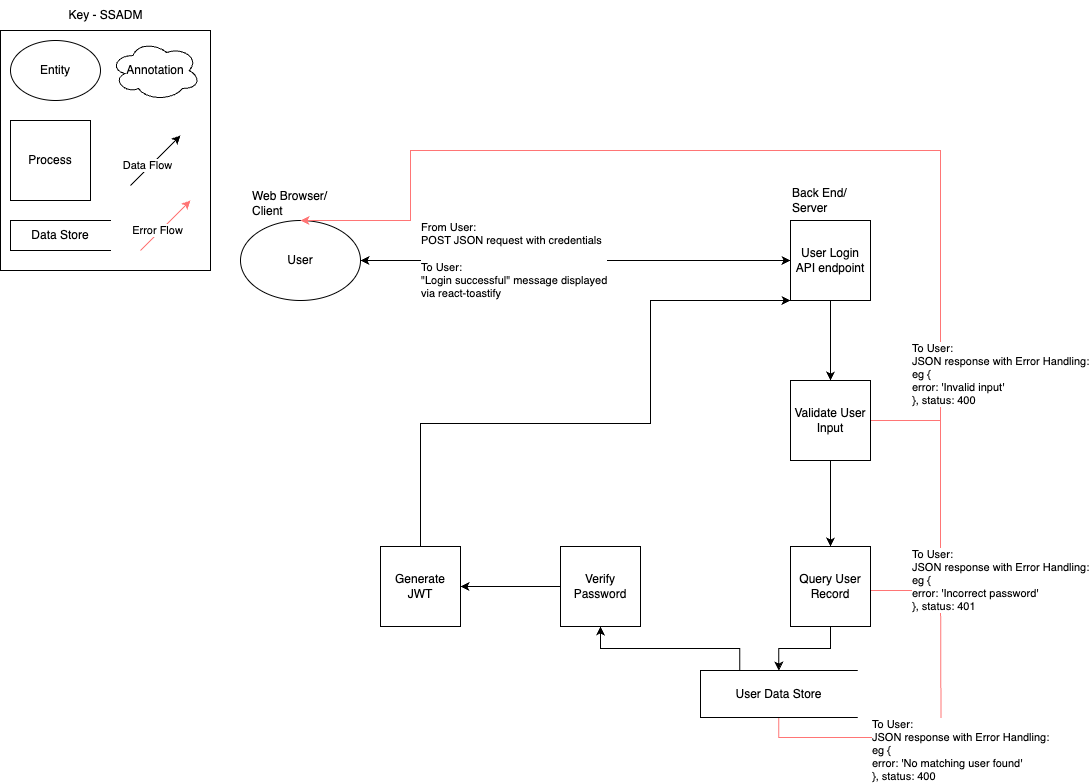

The diagram above was exported from draw.io. Its source (the exported page's mxGraphModel, read from the mxfile embedded in the PNG):
<mxGraphModel dx="544" dy="811" grid="1" gridSize="10" guides="1" tooltips="1" connect="1" arrows="1" fold="1" page="1" pageScale="1" pageWidth="1169" pageHeight="827" background="none" math="0" shadow="0">
  <root>
    <mxCell id="0" />
    <mxCell id="1" parent="0" />
    <mxCell id="sJME3DmvDOdyuU0jPnt7-41" style="edgeStyle=orthogonalEdgeStyle;rounded=0;orthogonalLoop=1;jettySize=auto;html=1;exitX=0.5;exitY=1;exitDx=0;exitDy=0;strokeColor=#FF7575;endArrow=none;endFill=0;" edge="1" parent="1" source="sJME3DmvDOdyuU0jPnt7-38">
      <mxGeometry relative="1" as="geometry">
        <mxPoint x="980" y="590" as="targetPoint" />
      </mxGeometry>
    </mxCell>
    <mxCell id="sJME3DmvDOdyuU0jPnt7-43" value="&lt;span style=&quot;&quot;&gt;To User:&lt;/span&gt;&lt;br style=&quot;&quot;&gt;&lt;span style=&quot;&quot;&gt;JSON response with Error Handling:&lt;/span&gt;&lt;div style=&quot;&quot;&gt;eg {&amp;nbsp;&lt;br&gt;error: 'No matching user found'&lt;/div&gt;&lt;div style=&quot;&quot;&gt;}, status: 400&lt;/div&gt;" style="edgeLabel;html=1;align=left;verticalAlign=middle;resizable=0;points=[];" vertex="1" connectable="0" parent="sJME3DmvDOdyuU0jPnt7-41">
      <mxGeometry x="-0.4686" y="-1" relative="1" as="geometry">
        <mxPoint x="22" y="12" as="offset" />
      </mxGeometry>
    </mxCell>
    <mxCell id="sJME3DmvDOdyuU0jPnt7-36" style="edgeStyle=orthogonalEdgeStyle;rounded=0;orthogonalLoop=1;jettySize=auto;html=1;exitX=1;exitY=0.5;exitDx=0;exitDy=0;endArrow=none;endFill=0;strokeColor=#FF7575;" edge="1" parent="1" source="sJME3DmvDOdyuU0jPnt7-6">
      <mxGeometry relative="1" as="geometry">
        <mxPoint x="980" y="455" as="targetPoint" />
        <Array as="points">
          <mxPoint x="980" y="430" />
        </Array>
      </mxGeometry>
    </mxCell>
    <mxCell id="YpO2DWw44UHgdsxxU-sF-2" value="" style="rounded=0;whiteSpace=wrap;html=1;" parent="1" vertex="1">
      <mxGeometry x="40" y="40" width="210" height="240" as="geometry" />
    </mxCell>
    <mxCell id="YpO2DWw44UHgdsxxU-sF-9" value="Key - SSADM" style="text;html=1;align=center;verticalAlign=middle;resizable=0;points=[];autosize=1;strokeColor=none;fillColor=none;" parent="1" vertex="1">
      <mxGeometry x="95" y="10" width="100" height="30" as="geometry" />
    </mxCell>
    <mxCell id="YpO2DWw44UHgdsxxU-sF-10" value="Data Store" style="html=1;dashed=0;whiteSpace=wrap;shape=partialRectangle;right=0;" parent="1" vertex="1">
      <mxGeometry x="50" y="230" width="100" height="30" as="geometry" />
    </mxCell>
    <mxCell id="YpO2DWw44UHgdsxxU-sF-11" value="Process" style="whiteSpace=wrap;html=1;aspect=fixed;" parent="1" vertex="1">
      <mxGeometry x="50" y="130" width="80" height="80" as="geometry" />
    </mxCell>
    <mxCell id="YpO2DWw44UHgdsxxU-sF-12" value="Entity" style="ellipse;whiteSpace=wrap;html=1;" parent="1" vertex="1">
      <mxGeometry x="50" y="50" width="90" height="60" as="geometry" />
    </mxCell>
    <mxCell id="YpO2DWw44UHgdsxxU-sF-13" value="" style="endArrow=classic;html=1;rounded=0;" parent="1" edge="1">
      <mxGeometry width="50" height="50" relative="1" as="geometry">
        <mxPoint x="170" y="195" as="sourcePoint" />
        <mxPoint x="220" y="145" as="targetPoint" />
      </mxGeometry>
    </mxCell>
    <mxCell id="YpO2DWw44UHgdsxxU-sF-14" value="Data Flow" style="edgeLabel;html=1;align=center;verticalAlign=middle;resizable=0;points=[];" parent="YpO2DWw44UHgdsxxU-sF-13" vertex="1" connectable="0">
      <mxGeometry x="-0.2533" y="3" relative="1" as="geometry">
        <mxPoint as="offset" />
      </mxGeometry>
    </mxCell>
    <mxCell id="YpO2DWw44UHgdsxxU-sF-15" value="Annotation" style="ellipse;shape=cloud;whiteSpace=wrap;html=1;" parent="1" vertex="1">
      <mxGeometry x="150" y="50" width="90" height="60" as="geometry" />
    </mxCell>
    <mxCell id="oWlEkKVhTUPU8CCmcgt1-38" value="User" style="ellipse;whiteSpace=wrap;html=1;" parent="1" vertex="1">
      <mxGeometry x="280" y="230" width="120" height="80" as="geometry" />
    </mxCell>
    <mxCell id="sJME3DmvDOdyuU0jPnt7-9" style="edgeStyle=orthogonalEdgeStyle;rounded=0;orthogonalLoop=1;jettySize=auto;html=1;exitX=0.5;exitY=1;exitDx=0;exitDy=0;entryX=0.5;entryY=0;entryDx=0;entryDy=0;" edge="1" parent="1" source="oWlEkKVhTUPU8CCmcgt1-39" target="sJME3DmvDOdyuU0jPnt7-6">
      <mxGeometry relative="1" as="geometry" />
    </mxCell>
    <mxCell id="oWlEkKVhTUPU8CCmcgt1-39" value="&lt;div&gt;User Login API endpoint&lt;/div&gt;" style="whiteSpace=wrap;html=1;aspect=fixed;" parent="1" vertex="1">
      <mxGeometry x="830" y="230" width="80" height="80" as="geometry" />
    </mxCell>
    <mxCell id="oWlEkKVhTUPU8CCmcgt1-58" style="edgeStyle=orthogonalEdgeStyle;rounded=0;orthogonalLoop=1;jettySize=auto;html=1;entryX=0.5;entryY=0;entryDx=0;entryDy=0;strokeColor=#FF7575;exitX=1;exitY=0.75;exitDx=0;exitDy=0;" parent="1" source="sJME3DmvDOdyuU0jPnt7-22" target="oWlEkKVhTUPU8CCmcgt1-38" edge="1">
      <mxGeometry relative="1" as="geometry">
        <Array as="points">
          <mxPoint x="910" y="600" />
          <mxPoint x="980" y="600" />
          <mxPoint x="980" y="160" />
          <mxPoint x="450" y="160" />
          <mxPoint x="450" y="230" />
        </Array>
        <mxPoint x="910" y="660.0666666666666" as="sourcePoint" />
      </mxGeometry>
    </mxCell>
    <mxCell id="oWlEkKVhTUPU8CCmcgt1-59" value="To User: &lt;br&gt;JSON response with Error Handling:&lt;div&gt;eg {&amp;nbsp;&lt;br&gt;error: 'Incorrect password'&lt;/div&gt;&lt;div&gt;}, status: 401&lt;/div&gt;" style="edgeLabel;html=1;align=left;verticalAlign=middle;resizable=0;points=[];" parent="oWlEkKVhTUPU8CCmcgt1-58" vertex="1" connectable="0">
      <mxGeometry x="-0.593" y="2" relative="1" as="geometry">
        <mxPoint x="-28" y="155" as="offset" />
      </mxGeometry>
    </mxCell>
    <mxCell id="sJME3DmvDOdyuU0jPnt7-37" value="&lt;span style=&quot;&quot;&gt;To User:&lt;/span&gt;&lt;br style=&quot;&quot;&gt;&lt;span style=&quot;&quot;&gt;JSON response with Error Handling:&lt;/span&gt;&lt;div style=&quot;&quot;&gt;eg {&amp;nbsp;&lt;br&gt;error: 'Invalid input'&lt;/div&gt;&lt;div style=&quot;&quot;&gt;}, status: 400&lt;/div&gt;" style="edgeLabel;html=1;align=left;verticalAlign=middle;resizable=0;points=[];" vertex="1" connectable="0" parent="oWlEkKVhTUPU8CCmcgt1-58">
      <mxGeometry x="-0.5098" y="-1" relative="1" as="geometry">
        <mxPoint x="-31" as="offset" />
      </mxGeometry>
    </mxCell>
    <mxCell id="oWlEkKVhTUPU8CCmcgt1-46" value="" style="endArrow=classic;startArrow=classic;html=1;rounded=0;entryX=0;entryY=0.5;entryDx=0;entryDy=0;exitX=1;exitY=0.5;exitDx=0;exitDy=0;startFill=1;" parent="1" source="oWlEkKVhTUPU8CCmcgt1-38" target="oWlEkKVhTUPU8CCmcgt1-39" edge="1">
      <mxGeometry width="50" height="50" relative="1" as="geometry">
        <mxPoint x="500" y="310" as="sourcePoint" />
        <mxPoint x="550" y="260" as="targetPoint" />
      </mxGeometry>
    </mxCell>
    <mxCell id="oWlEkKVhTUPU8CCmcgt1-48" value="&lt;div style=&quot;text-align: justify;&quot;&gt;From User:&amp;nbsp;&lt;/div&gt;&lt;div style=&quot;text-align: justify;&quot;&gt;POST JSON request with credentials&amp;nbsp;&lt;/div&gt;&lt;div style=&quot;text-align: justify;&quot;&gt;&lt;br&gt;&lt;/div&gt;&lt;div style=&quot;text-align: justify;&quot;&gt;To User:&lt;/div&gt;&lt;div style=&quot;text-align: justify;&quot;&gt;&quot;Login successful&quot; message displayed&lt;/div&gt;&lt;div style=&quot;text-align: justify;&quot;&gt;via react-toastify&lt;br&gt;&lt;/div&gt;" style="edgeLabel;html=1;align=left;verticalAlign=middle;resizable=0;points=[];" parent="oWlEkKVhTUPU8CCmcgt1-46" vertex="1" connectable="0">
      <mxGeometry x="-0.0719" y="3" relative="1" as="geometry">
        <mxPoint x="-140" y="3" as="offset" />
      </mxGeometry>
    </mxCell>
    <mxCell id="oWlEkKVhTUPU8CCmcgt1-54" value="Web Browser/&lt;div&gt;Client&lt;/div&gt;" style="text;html=1;align=left;verticalAlign=middle;resizable=0;points=[];autosize=1;strokeColor=none;fillColor=none;" parent="1" vertex="1">
      <mxGeometry x="290" y="193" width="100" height="40" as="geometry" />
    </mxCell>
    <mxCell id="oWlEkKVhTUPU8CCmcgt1-55" value="Back End/&lt;br&gt;Server" style="text;html=1;align=left;verticalAlign=middle;resizable=0;points=[];autosize=1;strokeColor=none;fillColor=none;" parent="1" vertex="1">
      <mxGeometry x="830" y="190" width="80" height="40" as="geometry" />
    </mxCell>
    <mxCell id="oWlEkKVhTUPU8CCmcgt1-66" value="" style="endArrow=classic;html=1;rounded=0;strokeColor=#FF7575;" parent="1" edge="1">
      <mxGeometry width="50" height="50" relative="1" as="geometry">
        <mxPoint x="180" y="260" as="sourcePoint" />
        <mxPoint x="230" y="210" as="targetPoint" />
      </mxGeometry>
    </mxCell>
    <mxCell id="oWlEkKVhTUPU8CCmcgt1-67" value="Error Flow" style="edgeLabel;html=1;align=center;verticalAlign=middle;resizable=0;points=[];" parent="oWlEkKVhTUPU8CCmcgt1-66" vertex="1" connectable="0">
      <mxGeometry x="-0.2533" y="3" relative="1" as="geometry">
        <mxPoint as="offset" />
      </mxGeometry>
    </mxCell>
    <mxCell id="sJME3DmvDOdyuU0jPnt7-19" style="edgeStyle=orthogonalEdgeStyle;rounded=0;orthogonalLoop=1;jettySize=auto;html=1;exitX=0.5;exitY=1;exitDx=0;exitDy=0;entryX=0.5;entryY=0;entryDx=0;entryDy=0;" edge="1" parent="1" source="sJME3DmvDOdyuU0jPnt7-6" target="sJME3DmvDOdyuU0jPnt7-22">
      <mxGeometry relative="1" as="geometry">
        <mxPoint x="850" y="609.9999999999998" as="targetPoint" />
      </mxGeometry>
    </mxCell>
    <mxCell id="sJME3DmvDOdyuU0jPnt7-6" value="&lt;div&gt;Validate User Input&lt;/div&gt;" style="whiteSpace=wrap;html=1;aspect=fixed;" vertex="1" parent="1">
      <mxGeometry x="830" y="390" width="80" height="80" as="geometry" />
    </mxCell>
    <mxCell id="sJME3DmvDOdyuU0jPnt7-39" value="" style="edgeStyle=orthogonalEdgeStyle;rounded=0;orthogonalLoop=1;jettySize=auto;html=1;" edge="1" parent="1" source="sJME3DmvDOdyuU0jPnt7-22" target="sJME3DmvDOdyuU0jPnt7-38">
      <mxGeometry relative="1" as="geometry" />
    </mxCell>
    <mxCell id="sJME3DmvDOdyuU0jPnt7-22" value="&lt;div&gt;Query User Record&lt;/div&gt;" style="whiteSpace=wrap;html=1;aspect=fixed;" vertex="1" parent="1">
      <mxGeometry x="830" y="556" width="80" height="80" as="geometry" />
    </mxCell>
    <mxCell id="sJME3DmvDOdyuU0jPnt7-32" style="edgeStyle=orthogonalEdgeStyle;rounded=0;orthogonalLoop=1;jettySize=auto;html=1;exitX=0;exitY=0.5;exitDx=0;exitDy=0;entryX=1;entryY=0.5;entryDx=0;entryDy=0;" edge="1" parent="1" source="sJME3DmvDOdyuU0jPnt7-24" target="sJME3DmvDOdyuU0jPnt7-31">
      <mxGeometry relative="1" as="geometry" />
    </mxCell>
    <mxCell id="sJME3DmvDOdyuU0jPnt7-24" value="&lt;div&gt;Verify Password&lt;/div&gt;" style="whiteSpace=wrap;html=1;aspect=fixed;" vertex="1" parent="1">
      <mxGeometry x="600" y="556" width="80" height="80" as="geometry" />
    </mxCell>
    <mxCell id="sJME3DmvDOdyuU0jPnt7-44" style="edgeStyle=orthogonalEdgeStyle;rounded=0;orthogonalLoop=1;jettySize=auto;html=1;exitX=0.5;exitY=0;exitDx=0;exitDy=0;entryX=0;entryY=1;entryDx=0;entryDy=0;" edge="1" parent="1" source="sJME3DmvDOdyuU0jPnt7-31" target="oWlEkKVhTUPU8CCmcgt1-39">
      <mxGeometry relative="1" as="geometry">
        <Array as="points">
          <mxPoint x="460" y="433" />
          <mxPoint x="690" y="433" />
          <mxPoint x="690" y="310" />
        </Array>
      </mxGeometry>
    </mxCell>
    <mxCell id="sJME3DmvDOdyuU0jPnt7-31" value="&lt;div&gt;Generate JWT&lt;/div&gt;" style="whiteSpace=wrap;html=1;aspect=fixed;" vertex="1" parent="1">
      <mxGeometry x="420" y="556" width="80" height="80" as="geometry" />
    </mxCell>
    <mxCell id="sJME3DmvDOdyuU0jPnt7-40" style="edgeStyle=orthogonalEdgeStyle;rounded=0;orthogonalLoop=1;jettySize=auto;html=1;exitX=0.25;exitY=0;exitDx=0;exitDy=0;entryX=0.5;entryY=1;entryDx=0;entryDy=0;" edge="1" parent="1" source="sJME3DmvDOdyuU0jPnt7-38" target="sJME3DmvDOdyuU0jPnt7-24">
      <mxGeometry relative="1" as="geometry" />
    </mxCell>
    <mxCell id="sJME3DmvDOdyuU0jPnt7-38" value="User Data Store" style="html=1;dashed=0;whiteSpace=wrap;shape=partialRectangle;right=0;" vertex="1" parent="1">
      <mxGeometry x="740" y="680" width="156.67" height="47" as="geometry" />
    </mxCell>
  </root>
</mxGraphModel>